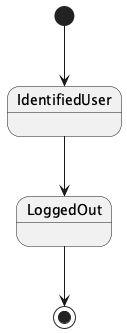

The diagram above was rendered by PlantUML. Its source (embedded in the PNG):
@startuml
[*] --> IdentifiedUser
IdentifiedUser --> LoggedOut
LoggedOut --> [*]
@enduml